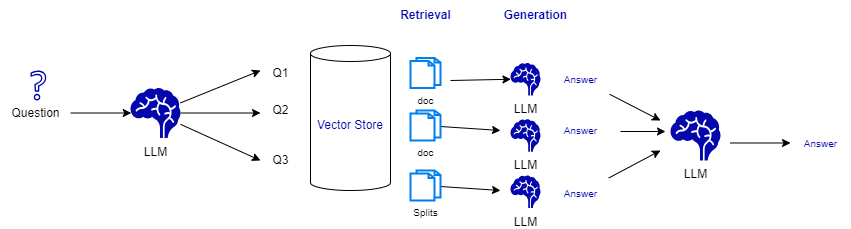

The diagram above was exported from draw.io. Its source (the exported page's mxGraphModel, read from the mxfile embedded in the PNG):
<mxGraphModel dx="1587" dy="790" grid="1" gridSize="10" guides="1" tooltips="1" connect="1" arrows="1" fold="1" page="1" pageScale="1" pageWidth="850" pageHeight="1100" math="0" shadow="0">
  <root>
    <mxCell id="0" />
    <mxCell id="1" parent="0" />
    <mxCell id="2" style="edgeStyle=none;html=1;fontSize=10;fontColor=#0407AC;" parent="1" edge="1">
      <mxGeometry relative="1" as="geometry">
        <mxPoint x="720" y="312.5" as="targetPoint" />
        <mxPoint x="660" y="312.5" as="sourcePoint" />
      </mxGeometry>
    </mxCell>
    <mxCell id="3" value="LLM" style="shape=mxgraph.signs.healthcare.brain;html=1;pointerEvents=1;fillColor=#0407AC;strokeColor=none;verticalLabelPosition=bottom;verticalAlign=top;align=center;" parent="1" vertex="1">
      <mxGeometry x="600" y="280" width="50" height="50" as="geometry" />
    </mxCell>
    <mxCell id="4" value="Answer" style="text;html=1;align=center;verticalAlign=middle;resizable=0;points=[];autosize=1;strokeColor=none;fillColor=none;fontSize=10;fontColor=#0407AC;" parent="1" vertex="1">
      <mxGeometry x="720" y="297.5" width="60" height="30" as="geometry" />
    </mxCell>
    <mxCell id="5" value="doc" style="html=1;verticalLabelPosition=bottom;align=center;labelBackgroundColor=#ffffff;verticalAlign=top;strokeWidth=2;strokeColor=#0080F0;shadow=0;dashed=0;shape=mxgraph.ios7.icons.documents;fontSize=10;" parent="1" vertex="1">
      <mxGeometry x="340" y="227.5" width="30" height="30" as="geometry" />
    </mxCell>
    <mxCell id="6" style="edgeStyle=none;html=1;fontSize=10;fontColor=#0407AC;entryX=0.015;entryY=0.5;entryDx=0;entryDy=0;entryPerimeter=0;" parent="1" edge="1" target="26">
      <mxGeometry relative="1" as="geometry">
        <mxPoint x="440" y="280" as="targetPoint" />
        <mxPoint x="380" y="250" as="sourcePoint" />
      </mxGeometry>
    </mxCell>
    <mxCell id="7" value="&lt;font style=&quot;font-size: 12px;&quot;&gt;&lt;b&gt;Retrieval&lt;/b&gt;&lt;/font&gt;" style="text;html=1;align=center;verticalAlign=middle;resizable=0;points=[];autosize=1;strokeColor=none;fillColor=none;fontSize=10;fontColor=#0407AC;" parent="1" vertex="1">
      <mxGeometry x="320" y="170" width="70" height="30" as="geometry" />
    </mxCell>
    <mxCell id="8" value="&lt;font style=&quot;font-size: 12px;&quot;&gt;&lt;b&gt;Generation&lt;/b&gt;&lt;/font&gt;" style="text;html=1;align=center;verticalAlign=middle;resizable=0;points=[];autosize=1;strokeColor=none;fillColor=none;fontSize=10;fontColor=#0407AC;" parent="1" vertex="1">
      <mxGeometry x="420" y="170" width="90" height="30" as="geometry" />
    </mxCell>
    <mxCell id="13" style="edgeStyle=none;html=1;entryX=0.015;entryY=0.5;entryDx=0;entryDy=0;entryPerimeter=0;" parent="1" source="9" target="12" edge="1">
      <mxGeometry relative="1" as="geometry" />
    </mxCell>
    <mxCell id="9" value="Question" style="text;html=1;align=center;verticalAlign=middle;resizable=0;points=[];autosize=1;strokeColor=none;fillColor=none;" parent="1" vertex="1">
      <mxGeometry x="-70" y="267.5" width="70" height="30" as="geometry" />
    </mxCell>
    <mxCell id="10" value="" style="sketch=0;outlineConnect=0;fontColor=#232F3E;gradientColor=none;fillColor=#0407AC;strokeColor=none;dashed=0;verticalLabelPosition=bottom;verticalAlign=top;align=center;html=1;fontSize=12;fontStyle=0;aspect=fixed;pointerEvents=1;shape=mxgraph.aws4.question;" parent="1" vertex="1">
      <mxGeometry x="-40" y="240" width="15.77" height="30" as="geometry" />
    </mxCell>
    <mxCell id="11" value="Vector Store" style="shape=cylinder3;whiteSpace=wrap;html=1;boundedLbl=1;backgroundOutline=1;size=8;fontColor=#0407AC;fillColor=none;" parent="1" vertex="1">
      <mxGeometry x="240" y="215" width="80" height="145" as="geometry" />
    </mxCell>
    <mxCell id="14" style="edgeStyle=none;html=1;" parent="1" source="12" edge="1">
      <mxGeometry relative="1" as="geometry">
        <mxPoint x="190" y="240" as="targetPoint" />
      </mxGeometry>
    </mxCell>
    <mxCell id="15" style="edgeStyle=none;html=1;" parent="1" source="12" edge="1">
      <mxGeometry relative="1" as="geometry">
        <mxPoint x="190" y="282.5" as="targetPoint" />
      </mxGeometry>
    </mxCell>
    <mxCell id="16" style="edgeStyle=none;html=1;" parent="1" source="12" edge="1">
      <mxGeometry relative="1" as="geometry">
        <mxPoint x="190" y="330" as="targetPoint" />
      </mxGeometry>
    </mxCell>
    <mxCell id="12" value="LLM" style="shape=mxgraph.signs.healthcare.brain;html=1;pointerEvents=1;fillColor=#0407AC;strokeColor=none;verticalLabelPosition=bottom;verticalAlign=top;align=center;" parent="1" vertex="1">
      <mxGeometry x="60" y="257.5" width="50" height="50" as="geometry" />
    </mxCell>
    <mxCell id="17" value="Q1" style="text;html=1;align=center;verticalAlign=middle;resizable=0;points=[];autosize=1;strokeColor=none;fillColor=none;" parent="1" vertex="1">
      <mxGeometry x="190" y="227.5" width="40" height="30" as="geometry" />
    </mxCell>
    <mxCell id="18" value="Q2" style="text;html=1;align=center;verticalAlign=middle;resizable=0;points=[];autosize=1;strokeColor=none;fillColor=none;" parent="1" vertex="1">
      <mxGeometry x="190" y="265" width="40" height="30" as="geometry" />
    </mxCell>
    <mxCell id="19" value="Q3" style="text;html=1;align=center;verticalAlign=middle;resizable=0;points=[];autosize=1;strokeColor=none;fillColor=none;" parent="1" vertex="1">
      <mxGeometry x="190" y="315" width="40" height="30" as="geometry" />
    </mxCell>
    <mxCell id="22" style="edgeStyle=none;html=1;" parent="1" source="20" edge="1">
      <mxGeometry relative="1" as="geometry">
        <mxPoint x="430" y="300" as="targetPoint" />
      </mxGeometry>
    </mxCell>
    <mxCell id="20" value="doc" style="html=1;verticalLabelPosition=bottom;align=center;labelBackgroundColor=#ffffff;verticalAlign=top;strokeWidth=2;strokeColor=#0080F0;shadow=0;dashed=0;shape=mxgraph.ios7.icons.documents;fontSize=10;" parent="1" vertex="1">
      <mxGeometry x="340" y="280" width="30" height="30" as="geometry" />
    </mxCell>
    <mxCell id="23" style="edgeStyle=none;html=1;" parent="1" source="21" edge="1">
      <mxGeometry relative="1" as="geometry">
        <mxPoint x="430" y="360" as="targetPoint" />
      </mxGeometry>
    </mxCell>
    <mxCell id="21" value="Splits" style="html=1;verticalLabelPosition=bottom;align=center;labelBackgroundColor=#ffffff;verticalAlign=top;strokeWidth=2;strokeColor=#0080F0;shadow=0;dashed=0;shape=mxgraph.ios7.icons.documents;fontSize=10;" parent="1" vertex="1">
      <mxGeometry x="340" y="340" width="30" height="30" as="geometry" />
    </mxCell>
    <mxCell id="25" style="edgeStyle=none;html=1;entryX=-0.1;entryY=0.42;entryDx=0;entryDy=0;entryPerimeter=0;" parent="1" target="3" edge="1">
      <mxGeometry relative="1" as="geometry">
        <mxPoint x="550" y="301" as="sourcePoint" />
      </mxGeometry>
    </mxCell>
    <mxCell id="26" value="LLM" style="shape=mxgraph.signs.healthcare.brain;html=1;pointerEvents=1;fillColor=#0407AC;strokeColor=none;verticalLabelPosition=bottom;verticalAlign=top;align=center;" vertex="1" parent="1">
      <mxGeometry x="440" y="232.5" width="30" height="32.5" as="geometry" />
    </mxCell>
    <mxCell id="27" value="LLM" style="shape=mxgraph.signs.healthcare.brain;html=1;pointerEvents=1;fillColor=#0407AC;strokeColor=none;verticalLabelPosition=bottom;verticalAlign=top;align=center;" vertex="1" parent="1">
      <mxGeometry x="440" y="288.75" width="30" height="32.5" as="geometry" />
    </mxCell>
    <mxCell id="28" value="LLM" style="shape=mxgraph.signs.healthcare.brain;html=1;pointerEvents=1;fillColor=#0407AC;strokeColor=none;verticalLabelPosition=bottom;verticalAlign=top;align=center;" vertex="1" parent="1">
      <mxGeometry x="440" y="345" width="30" height="32.5" as="geometry" />
    </mxCell>
    <mxCell id="32" style="edgeStyle=none;html=1;" edge="1" parent="1" source="29">
      <mxGeometry relative="1" as="geometry">
        <mxPoint x="590" y="290" as="targetPoint" />
      </mxGeometry>
    </mxCell>
    <mxCell id="29" value="Answer" style="text;html=1;align=center;verticalAlign=middle;resizable=0;points=[];autosize=1;strokeColor=none;fillColor=none;fontSize=10;fontColor=#0407AC;" vertex="1" parent="1">
      <mxGeometry x="480" y="233.75" width="60" height="30" as="geometry" />
    </mxCell>
    <mxCell id="30" value="Answer" style="text;html=1;align=center;verticalAlign=middle;resizable=0;points=[];autosize=1;strokeColor=none;fillColor=none;fontSize=10;fontColor=#0407AC;" vertex="1" parent="1">
      <mxGeometry x="480" y="285" width="60" height="30" as="geometry" />
    </mxCell>
    <mxCell id="33" style="edgeStyle=none;html=1;" edge="1" parent="1" source="31">
      <mxGeometry relative="1" as="geometry">
        <mxPoint x="590" y="320" as="targetPoint" />
      </mxGeometry>
    </mxCell>
    <mxCell id="31" value="Answer" style="text;html=1;align=center;verticalAlign=middle;resizable=0;points=[];autosize=1;strokeColor=none;fillColor=none;fontSize=10;fontColor=#0407AC;" vertex="1" parent="1">
      <mxGeometry x="480" y="347.5" width="60" height="30" as="geometry" />
    </mxCell>
  </root>
</mxGraphModel>